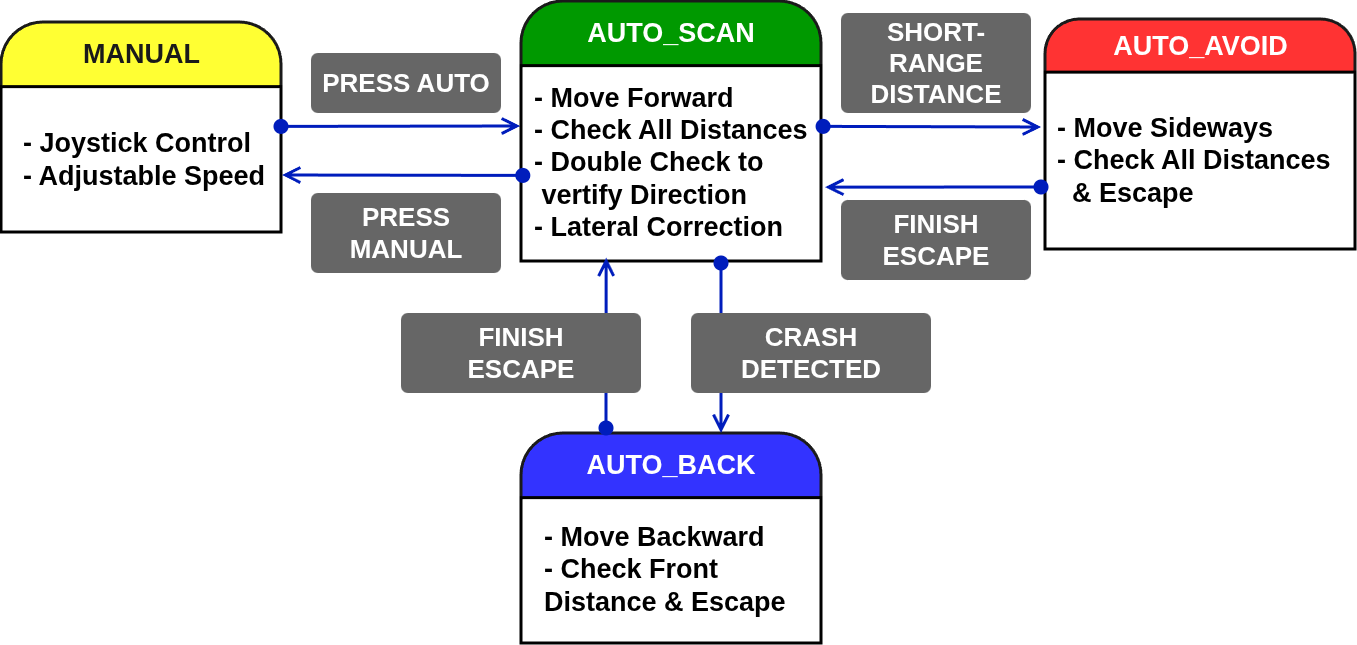

The diagram above was exported from draw.io. Its source (the exported page's mxGraphModel, read from the mxfile embedded in the PNG):
<mxGraphModel dx="2216" dy="852" grid="1" gridSize="10" guides="1" tooltips="1" connect="1" arrows="1" fold="1" page="1" pageScale="1" pageWidth="827" pageHeight="1169" math="0" shadow="0">
  <root>
    <mxCell id="0" />
    <mxCell id="1" parent="0" />
    <mxCell id="FG4BPFrmlNX-CL8mfgT4-2" connectable="0" parent="1" style="group" value="" vertex="1">
      <mxGeometry height="230" width="310" x="854" y="556" as="geometry" />
    </mxCell>
    <mxCell id="TPRDb966H5pFismyjsXD-9" parent="FG4BPFrmlNX-CL8mfgT4-2" style="rounded=1;whiteSpace=wrap;html=1;strokeColor=#1A1A1A;strokeWidth=3;align=center;verticalAlign=middle;fontFamily=Helvetica;fontSize=11;fontColor=default;labelBackgroundColor=default;fillColor=#FF3333;arcSize=37;container=0;" value="" vertex="1">
      <mxGeometry height="92.88461538461539" width="310.00000000000006" as="geometry" />
    </mxCell>
    <mxCell id="TPRDb966H5pFismyjsXD-10" parent="FG4BPFrmlNX-CL8mfgT4-2" style="verticalLabelPosition=bottom;verticalAlign=top;html=1;shape=mxgraph.basic.rect;fillColor2=none;strokeWidth=3;size=20;indent=5;align=center;fontFamily=Helvetica;fontSize=11;labelBackgroundColor=default;fillColor=#FFFFFF;container=0;" value="" vertex="1">
      <mxGeometry height="176.91928571428573" width="310.00000000000006" y="53.08071428571429" as="geometry" />
    </mxCell>
    <mxCell id="TPRDb966H5pFismyjsXD-11" parent="FG4BPFrmlNX-CL8mfgT4-2" style="rounded=0;whiteSpace=wrap;html=1;fillColor=none;strokeColor=none;container=0;" value="&lt;font color=&quot;#ffffff&quot;&gt;&lt;span style=&quot;font-size: 27px;&quot;&gt;&lt;b&gt;AUTO_AVOID&lt;/b&gt;&lt;/span&gt;&lt;/font&gt;" vertex="1">
      <mxGeometry height="53.07692307692308" width="206.66666666666666" x="51.66666666666666" as="geometry" />
    </mxCell>
    <mxCell id="FG4BPFrmlNX-CL8mfgT4-1" parent="FG4BPFrmlNX-CL8mfgT4-2" style="rounded=0;whiteSpace=wrap;html=1;strokeColor=none;align=left;container=0;" value="&lt;div&gt;&lt;div&gt;&lt;b style=&quot;background-color: transparent; color: light-dark(rgb(0, 0, 0), rgb(255, 255, 255)); font-size: 27px;&quot;&gt;- Move Sideways&lt;/b&gt;&lt;/div&gt;&lt;div&gt;&lt;b style=&quot;background-color: transparent; color: light-dark(rgb(0, 0, 0), rgb(255, 255, 255)); font-size: 27px;&quot;&gt;- Check All Distances&lt;/b&gt;&lt;/div&gt;&lt;/div&gt;&lt;div&gt;&lt;span style=&quot;font-size: 27px;&quot;&gt;&lt;b&gt;&amp;nbsp; &amp;amp; Escape&lt;/b&gt;&lt;/span&gt;&lt;/div&gt;" vertex="1">
      <mxGeometry height="123.52642857142857" width="288.93" x="10" y="79.67857142857143" as="geometry" />
    </mxCell>
    <mxCell id="FG4BPFrmlNX-CL8mfgT4-3" connectable="0" parent="1" style="group" value="" vertex="1">
      <mxGeometry height="260" width="300" x="330" y="538" as="geometry" />
    </mxCell>
    <mxCell id="TPRDb966H5pFismyjsXD-13" parent="FG4BPFrmlNX-CL8mfgT4-3" style="rounded=1;whiteSpace=wrap;html=1;strokeColor=#1A1A1A;strokeWidth=3;align=center;verticalAlign=middle;fontFamily=Helvetica;fontSize=11;fontColor=default;labelBackgroundColor=default;fillColor=#009900;arcSize=37;container=0;" value="" vertex="1">
      <mxGeometry height="113.07692307692307" width="300" as="geometry" />
    </mxCell>
    <mxCell id="TPRDb966H5pFismyjsXD-14" parent="FG4BPFrmlNX-CL8mfgT4-3" style="verticalLabelPosition=bottom;verticalAlign=top;html=1;shape=mxgraph.basic.rect;fillColor2=none;strokeWidth=3;size=20;indent=5;align=center;fontFamily=Helvetica;fontSize=11;labelBackgroundColor=default;fillColor=#FFFFFF;container=0;" value="" vertex="1">
      <mxGeometry height="195.38" width="300" y="64.62" as="geometry" />
    </mxCell>
    <mxCell id="TPRDb966H5pFismyjsXD-15" parent="FG4BPFrmlNX-CL8mfgT4-3" style="rounded=0;whiteSpace=wrap;html=1;fillColor=none;strokeColor=none;container=0;" value="&lt;font style=&quot;font-size: 27px; color: rgb(255, 255, 255);&quot;&gt;&lt;b style=&quot;&quot;&gt;AUTO_SCAN&lt;/b&gt;&lt;/font&gt;" vertex="1">
      <mxGeometry height="64.61538461538461" width="199.99999999999997" x="49.999999999999986" as="geometry" />
    </mxCell>
    <mxCell id="TPRDb966H5pFismyjsXD-27" parent="FG4BPFrmlNX-CL8mfgT4-3" style="rounded=0;whiteSpace=wrap;html=1;strokeColor=none;align=left;container=0;" value="&lt;div&gt;&lt;b style=&quot;background-color: transparent; color: light-dark(rgb(0, 0, 0), rgb(255, 255, 255)); font-size: 27px;&quot;&gt;- Move Forward&lt;/b&gt;&lt;/div&gt;&lt;div&gt;&lt;b style=&quot;background-color: transparent; color: light-dark(rgb(0, 0, 0), rgb(255, 255, 255)); font-size: 27px;&quot;&gt;- Check All&amp;nbsp;&lt;/b&gt;&lt;b style=&quot;background-color: transparent; color: light-dark(rgb(0, 0, 0), rgb(255, 255, 255)); font-size: 27px;&quot;&gt;Distances&lt;/b&gt;&lt;/div&gt;&lt;div&gt;&lt;b style=&quot;background-color: transparent; color: light-dark(rgb(0, 0, 0), rgb(255, 255, 255)); font-size: 27px;&quot;&gt;- Double Check to&amp;nbsp; &amp;nbsp; &amp;nbsp; &amp;nbsp;vertify Direction&lt;/b&gt;&lt;/div&gt;&lt;div&gt;&lt;b style=&quot;background-color: transparent; color: light-dark(rgb(0, 0, 0), rgb(255, 255, 255)); font-size: 27px;&quot;&gt;- Lateral Correction&lt;/b&gt;&lt;/div&gt;" vertex="1">
      <mxGeometry height="180.37724137931033" width="279.6428571428571" x="10.714285714285714" y="70.37931034482759" as="geometry" />
    </mxCell>
    <mxCell id="FG4BPFrmlNX-CL8mfgT4-4" connectable="0" parent="1" style="group" value="" vertex="1">
      <mxGeometry height="210" width="280" x="-190" y="559" as="geometry" />
    </mxCell>
    <mxCell id="JbW0AFJA4Pu7BeVDuOi3-40" parent="FG4BPFrmlNX-CL8mfgT4-4" style="rounded=1;whiteSpace=wrap;html=1;strokeColor=#1A1A1A;strokeWidth=3;align=center;verticalAlign=middle;fontFamily=Helvetica;fontSize=11;fontColor=default;labelBackgroundColor=default;fillColor=#FFFF33;arcSize=37;container=0;" value="" vertex="1">
      <mxGeometry height="113.07692307692308" width="280" as="geometry" />
    </mxCell>
    <mxCell id="JbW0AFJA4Pu7BeVDuOi3-38" parent="FG4BPFrmlNX-CL8mfgT4-4" style="verticalLabelPosition=bottom;verticalAlign=top;html=1;shape=mxgraph.basic.rect;fillColor2=none;strokeWidth=3;size=20;indent=5;align=center;fontFamily=Helvetica;fontSize=11;labelBackgroundColor=default;fillColor=#FFFFFF;container=0;" value="" vertex="1">
      <mxGeometry height="145.3846153846154" width="280" y="64.61538461538464" as="geometry" />
    </mxCell>
    <mxCell id="TPRDb966H5pFismyjsXD-2" parent="FG4BPFrmlNX-CL8mfgT4-4" style="rounded=0;whiteSpace=wrap;html=1;fillColor=none;strokeColor=none;container=0;" value="&lt;font style=&quot;color: rgb(26, 26, 26);&quot;&gt;&lt;span style=&quot;font-size: 27px;&quot;&gt;&lt;b style=&quot;&quot;&gt;MANUAL&lt;/b&gt;&lt;/span&gt;&lt;/font&gt;" vertex="1">
      <mxGeometry height="64.61538461538461" width="186.66666666666666" x="46.666666666666686" as="geometry" />
    </mxCell>
    <mxCell id="TPRDb966H5pFismyjsXD-26" parent="FG4BPFrmlNX-CL8mfgT4-4" style="rounded=0;whiteSpace=wrap;html=1;strokeColor=none;align=left;container=0;" value="&lt;div&gt;&lt;b style=&quot;color: light-dark(rgb(0, 0, 0), rgb(255, 255, 255)); background-color: transparent; font-size: 27px;&quot;&gt;- Joystick Control&lt;/b&gt;&lt;/div&gt;&lt;div&gt;&lt;b style=&quot;font-size: 27px; background-color: transparent; color: light-dark(rgb(0, 0, 0), rgb(255, 255, 255));&quot;&gt;- Adjustable Speed&lt;/b&gt;&lt;/div&gt;" vertex="1">
      <mxGeometry height="135.38" width="250" x="20" y="69.62" as="geometry" />
    </mxCell>
    <mxCell id="FG4BPFrmlNX-CL8mfgT4-5" connectable="0" parent="1" style="group" value="" vertex="1">
      <mxGeometry height="210" width="300" x="330" y="970" as="geometry" />
    </mxCell>
    <mxCell id="TPRDb966H5pFismyjsXD-5" parent="FG4BPFrmlNX-CL8mfgT4-5" style="rounded=1;whiteSpace=wrap;html=1;strokeColor=#1A1A1A;strokeWidth=3;align=center;verticalAlign=middle;fontFamily=Helvetica;fontSize=11;fontColor=default;labelBackgroundColor=default;fillColor=#3333FF;arcSize=37;container=0;" value="" vertex="1">
      <mxGeometry height="113.07692307692308" width="300" as="geometry" />
    </mxCell>
    <mxCell id="TPRDb966H5pFismyjsXD-6" parent="FG4BPFrmlNX-CL8mfgT4-5" style="verticalLabelPosition=bottom;verticalAlign=top;html=1;shape=mxgraph.basic.rect;fillColor2=none;strokeWidth=3;size=20;indent=5;align=center;fontFamily=Helvetica;fontSize=11;labelBackgroundColor=default;fillColor=#FFFFFF;container=0;" value="" vertex="1">
      <mxGeometry height="145.3846153846154" width="300" y="64.61538461538464" as="geometry" />
    </mxCell>
    <mxCell id="TPRDb966H5pFismyjsXD-7" parent="FG4BPFrmlNX-CL8mfgT4-5" style="rounded=0;whiteSpace=wrap;html=1;fillColor=none;strokeColor=none;container=0;" value="&lt;font color=&quot;#ffffff&quot;&gt;&lt;span style=&quot;font-size: 27px;&quot;&gt;&lt;b&gt;AUTO_BACK&lt;/b&gt;&lt;/span&gt;&lt;/font&gt;" vertex="1">
      <mxGeometry height="64.61538461538461" width="199.99999999999997" x="49.99999999999996" as="geometry" />
    </mxCell>
    <mxCell id="TPRDb966H5pFismyjsXD-21" parent="FG4BPFrmlNX-CL8mfgT4-5" style="rounded=0;whiteSpace=wrap;html=1;strokeColor=none;align=left;container=0;" value="&lt;span style=&quot;font-size: 27px;&quot;&gt;&lt;b&gt;- Move Backward&lt;/b&gt;&lt;/span&gt;&lt;div&gt;&lt;span style=&quot;font-size: 27px;&quot;&gt;&lt;b&gt;- Check Front Distance &amp;amp; Escape&lt;/b&gt;&lt;/span&gt;&lt;/div&gt;" vertex="1">
      <mxGeometry height="135.38" width="267.85714285714283" x="21.428571428571427" y="68.62" as="geometry" />
    </mxCell>
    <mxCell id="i-z3PXrGRtEHLXBTpRPM-9" edge="1" parent="1" source="TPRDb966H5pFismyjsXD-14" style="endArrow=open;html=1;rounded=0;strokeColor=#001DBC;strokeWidth=3;align=center;verticalAlign=middle;fontFamily=Helvetica;fontSize=11;fontColor=default;labelBackgroundColor=default;jumpStyle=none;startArrow=oval;startFill=1;startSize=12;endFill=0;endSize=12;fillColor=#0050ef;exitX=1.007;exitY=0.311;exitDx=0;exitDy=0;exitPerimeter=0;" value="">
      <mxGeometry height="50" relative="1" width="50" as="geometry">
        <mxPoint x="650" y="670" as="sourcePoint" />
        <mxPoint x="850" y="664" as="targetPoint" />
      </mxGeometry>
    </mxCell>
    <mxCell id="i-z3PXrGRtEHLXBTpRPM-13" parent="1" style="rounded=1;whiteSpace=wrap;html=1;absoluteArcSize=1;arcSize=14;strokeWidth=2;fillColor=#666666;strokeColor=none;" value="&lt;font color=&quot;#ffffff&quot;&gt;&lt;span style=&quot;font-size: 26px;&quot;&gt;&lt;b&gt;PRESS AUTO&lt;/b&gt;&lt;/span&gt;&lt;/font&gt;" vertex="1">
      <mxGeometry height="60" width="190" x="120" y="590" as="geometry" />
    </mxCell>
    <mxCell id="i-z3PXrGRtEHLXBTpRPM-14" parent="1" style="rounded=1;whiteSpace=wrap;html=1;absoluteArcSize=1;arcSize=14;strokeWidth=2;fillColor=#666666;strokeColor=none;" value="&lt;font color=&quot;#ffffff&quot;&gt;&lt;span style=&quot;font-size: 26px;&quot;&gt;&lt;b&gt;PRESS MANUAL&lt;/b&gt;&lt;/span&gt;&lt;/font&gt;" vertex="1">
      <mxGeometry height="80" width="190" x="120" y="730" as="geometry" />
    </mxCell>
    <mxCell id="i-z3PXrGRtEHLXBTpRPM-15" parent="1" style="rounded=1;whiteSpace=wrap;html=1;absoluteArcSize=1;arcSize=14;strokeWidth=2;fillColor=#666666;strokeColor=none;" value="&lt;font color=&quot;#ffffff&quot;&gt;&lt;span style=&quot;font-size: 26px;&quot;&gt;&lt;b&gt;SHORT-RANGE&lt;br&gt;DISTANCE&lt;/b&gt;&lt;/span&gt;&lt;/font&gt;" vertex="1">
      <mxGeometry height="100" width="190" x="650" y="550" as="geometry" />
    </mxCell>
    <mxCell id="i-z3PXrGRtEHLXBTpRPM-20" edge="1" parent="1" style="endArrow=open;html=1;rounded=0;strokeColor=#001DBC;strokeWidth=3;align=center;verticalAlign=middle;fontFamily=Helvetica;fontSize=11;fontColor=default;labelBackgroundColor=default;jumpStyle=none;startArrow=oval;startFill=1;startSize=12;endFill=0;endSize=12;fillColor=#0050ef;" value="">
      <mxGeometry height="50" relative="1" width="50" as="geometry">
        <mxPoint x="530" y="800" as="sourcePoint" />
        <mxPoint x="530" y="970" as="targetPoint" />
      </mxGeometry>
    </mxCell>
    <mxCell id="i-z3PXrGRtEHLXBTpRPM-21" parent="1" style="rounded=1;whiteSpace=wrap;html=1;absoluteArcSize=1;arcSize=14;strokeWidth=2;fillColor=#666666;strokeColor=none;" value="&lt;font color=&quot;#ffffff&quot;&gt;&lt;span style=&quot;font-size: 26px;&quot;&gt;&lt;b&gt;CRASH DETECTED&lt;/b&gt;&lt;/span&gt;&lt;/font&gt;" vertex="1">
      <mxGeometry height="80" width="240" x="500" y="850" as="geometry" />
    </mxCell>
    <mxCell id="yNsBAE9R7q-OJBwvQ4gl-1" edge="1" parent="1" style="endArrow=open;html=1;rounded=0;strokeColor=#001DBC;strokeWidth=3;align=center;verticalAlign=middle;fontFamily=Helvetica;fontSize=11;fontColor=default;labelBackgroundColor=default;jumpStyle=none;startArrow=oval;startFill=1;startSize=12;endFill=0;endSize=12;fillColor=#0050ef;entryX=1.014;entryY=0.622;entryDx=0;entryDy=0;entryPerimeter=0;" target="TPRDb966H5pFismyjsXD-14" value="">
      <mxGeometry height="50" relative="1" width="50" as="geometry">
        <mxPoint x="850" y="724" as="sourcePoint" />
        <mxPoint x="660" y="720" as="targetPoint" />
      </mxGeometry>
    </mxCell>
    <mxCell id="yNsBAE9R7q-OJBwvQ4gl-2" edge="1" parent="1" style="endArrow=open;html=1;rounded=0;strokeColor=#001DBC;strokeWidth=3;align=center;verticalAlign=middle;fontFamily=Helvetica;fontSize=11;fontColor=default;labelBackgroundColor=default;jumpStyle=none;startArrow=oval;startFill=1;startSize=12;endFill=0;endSize=12;fillColor=#0050ef;" value="">
      <mxGeometry height="50" relative="1" width="50" as="geometry">
        <mxPoint x="90" y="663.41" as="sourcePoint" />
        <mxPoint x="329" y="663" as="targetPoint" />
      </mxGeometry>
    </mxCell>
    <mxCell id="yNsBAE9R7q-OJBwvQ4gl-3" edge="1" parent="1" source="TPRDb966H5pFismyjsXD-14" style="endArrow=open;html=1;rounded=0;strokeColor=#001DBC;strokeWidth=3;align=center;verticalAlign=middle;fontFamily=Helvetica;fontSize=11;fontColor=default;labelBackgroundColor=default;jumpStyle=none;startArrow=oval;startFill=1;startSize=12;endFill=0;endSize=12;fillColor=#0050ef;exitX=0.006;exitY=0.562;exitDx=0;exitDy=0;exitPerimeter=0;" value="">
      <mxGeometry height="50" relative="1" width="50" as="geometry">
        <mxPoint x="250" y="450" as="sourcePoint" />
        <mxPoint x="91" y="712" as="targetPoint" />
      </mxGeometry>
    </mxCell>
    <mxCell id="yNsBAE9R7q-OJBwvQ4gl-4" edge="1" parent="1" style="endArrow=open;html=1;rounded=0;strokeColor=#001DBC;strokeWidth=3;align=center;verticalAlign=middle;fontFamily=Helvetica;fontSize=11;fontColor=default;labelBackgroundColor=default;jumpStyle=none;startArrow=oval;startFill=1;startSize=12;endFill=0;endSize=12;fillColor=#0050ef;entryX=0.284;entryY=0.983;entryDx=0;entryDy=0;entryPerimeter=0;" target="TPRDb966H5pFismyjsXD-14" value="">
      <mxGeometry height="50" relative="1" width="50" as="geometry">
        <mxPoint x="415" y="965" as="sourcePoint" />
        <mxPoint x="414.96000000000004" y="809.0037400000001" as="targetPoint" />
      </mxGeometry>
    </mxCell>
    <mxCell id="TBKNlPEBZu3e_FxC4EpD-1" parent="1" style="rounded=1;whiteSpace=wrap;html=1;absoluteArcSize=1;arcSize=14;strokeWidth=2;fillColor=#666666;strokeColor=none;" value="&lt;font color=&quot;#ffffff&quot;&gt;&lt;span style=&quot;font-size: 26px;&quot;&gt;&lt;b&gt;FINISH&lt;br&gt;ESCAPE&lt;/b&gt;&lt;/span&gt;&lt;/font&gt;" vertex="1">
      <mxGeometry height="80" width="240" x="210" y="850" as="geometry" />
    </mxCell>
    <mxCell id="TBKNlPEBZu3e_FxC4EpD-2" parent="1" style="rounded=1;whiteSpace=wrap;html=1;absoluteArcSize=1;arcSize=14;strokeWidth=2;fillColor=#666666;strokeColor=none;" value="&lt;font color=&quot;#ffffff&quot;&gt;&lt;span style=&quot;font-size: 26px;&quot;&gt;&lt;b&gt;FINISH&lt;br&gt;ESCAPE&lt;/b&gt;&lt;/span&gt;&lt;/font&gt;" vertex="1">
      <mxGeometry height="80" width="190" x="650" y="737" as="geometry" />
    </mxCell>
  </root>
</mxGraphModel>